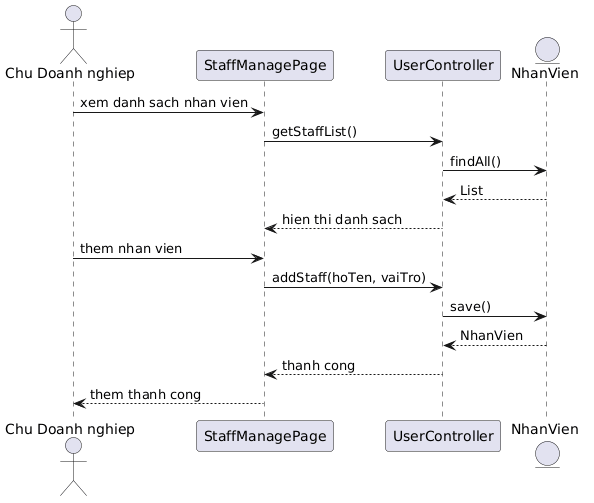

The diagram above was rendered by PlantUML. Its source (embedded in the PNG):
@startuml
actor "Chu Doanh nghiep" as Admin
participant "StaffManagePage" as SP
participant "UserController" as UC
entity "NhanVien" as NV

Admin -> SP: xem danh sach nhan vien
SP -> UC: getStaffList()
UC -> NV: findAll()
NV --> UC: List
UC --> SP: hien thi danh sach

Admin -> SP: them nhan vien
SP -> UC: addStaff(hoTen, vaiTro)
UC -> NV: save()
NV --> UC: NhanVien
UC --> SP: thanh cong
SP --> Admin: them thanh cong
@enduml